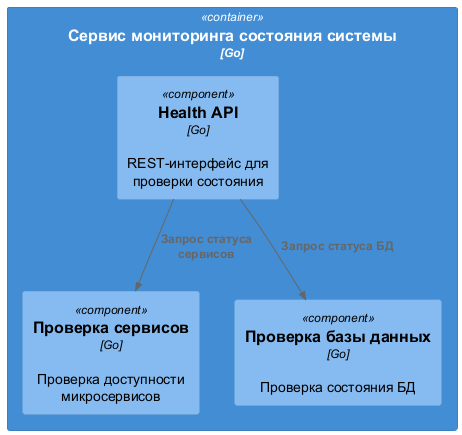

The diagram above was rendered by PlantUML. Its source (embedded in the PNG):
@startuml
!includeurl https://raw.githubusercontent.com/RicardoNiepel/C4-PlantUML/master/C4_Component.puml

Container(health, "Сервис мониторинга состояния системы", "Go") {
  Component(health_api, "Health API", "Go", "REST-интерфейс для проверки состояния")
  Component(service_checker, "Проверка сервисов", "Go", "Проверка доступности микросервисов")
  Component(db_checker, "Проверка базы данных", "Go", "Проверка состояния БД")
}

Rel(health_api, service_checker, "Запрос статуса сервисов")
Rel(health_api, db_checker, "Запрос статуса БД")
@enduml